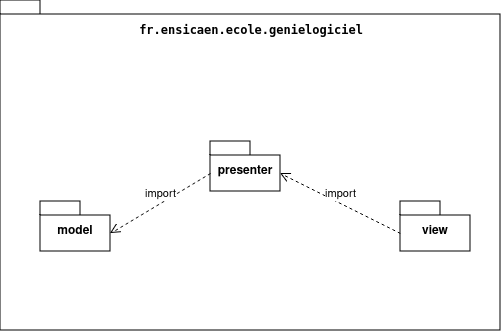

The diagram above was exported from draw.io. Its source (the exported page's mxGraphModel, read from the mxfile embedded in the PNG):
<mxGraphModel dx="1364" dy="795" grid="1" gridSize="10" guides="1" tooltips="1" connect="1" arrows="1" fold="1" page="1" pageScale="1" pageWidth="827" pageHeight="1169" math="0" shadow="0">
  <root>
    <mxCell id="0" />
    <mxCell id="1" parent="0" />
    <mxCell id="qm8CjzgQIm4Jr9o8MiHS-6" value="" style="shape=folder;fontStyle=1;spacingTop=10;tabWidth=40;tabHeight=14;tabPosition=left;html=1;whiteSpace=wrap;" parent="1" vertex="1">
      <mxGeometry x="159" y="179" width="500" height="330" as="geometry" />
    </mxCell>
    <mxCell id="qm8CjzgQIm4Jr9o8MiHS-12" value="model" style="shape=folder;fontStyle=1;spacingTop=10;tabWidth=40;tabHeight=14;tabPosition=left;html=1;whiteSpace=wrap;" parent="1" vertex="1">
      <mxGeometry x="199" y="380" width="70" height="50" as="geometry" />
    </mxCell>
    <mxCell id="qm8CjzgQIm4Jr9o8MiHS-13" value="import" style="html=1;verticalAlign=bottom;endArrow=open;dashed=1;endSize=8;curved=0;rounded=0;entryX=0;entryY=0;entryDx=70;entryDy=32;entryPerimeter=0;exitX=0;exitY=0;exitDx=0;exitDy=32;exitPerimeter=0;" parent="1" source="qm8CjzgQIm4Jr9o8MiHS-14" target="qm8CjzgQIm4Jr9o8MiHS-15" edge="1">
      <mxGeometry relative="1" as="geometry">
        <mxPoint x="589" y="440" as="sourcePoint" />
        <mxPoint x="479" y="450" as="targetPoint" />
      </mxGeometry>
    </mxCell>
    <mxCell id="qm8CjzgQIm4Jr9o8MiHS-14" value="&lt;div&gt;view&lt;/div&gt;" style="shape=folder;fontStyle=1;spacingTop=10;tabWidth=40;tabHeight=14;tabPosition=left;html=1;whiteSpace=wrap;" parent="1" vertex="1">
      <mxGeometry x="559" y="380" width="70" height="50" as="geometry" />
    </mxCell>
    <mxCell id="qm8CjzgQIm4Jr9o8MiHS-15" value="presenter" style="shape=folder;fontStyle=1;spacingTop=10;tabWidth=40;tabHeight=14;tabPosition=left;html=1;whiteSpace=wrap;" parent="1" vertex="1">
      <mxGeometry x="369" y="320" width="70" height="50" as="geometry" />
    </mxCell>
    <mxCell id="qm8CjzgQIm4Jr9o8MiHS-16" value="&lt;div&gt;import&lt;/div&gt;" style="html=1;verticalAlign=bottom;endArrow=open;dashed=1;endSize=8;curved=0;rounded=0;entryX=0;entryY=0;entryDx=70;entryDy=32;entryPerimeter=0;exitX=0;exitY=0;exitDx=0;exitDy=32;exitPerimeter=0;" parent="1" source="qm8CjzgQIm4Jr9o8MiHS-15" target="qm8CjzgQIm4Jr9o8MiHS-12" edge="1">
      <mxGeometry relative="1" as="geometry">
        <mxPoint x="559" y="450" as="sourcePoint" />
        <mxPoint x="479" y="450" as="targetPoint" />
      </mxGeometry>
    </mxCell>
    <mxCell id="wC7lpR_eL_JEbVWEuAMK-4" value="&lt;b&gt;&lt;code&gt;fr.ensicaen.ecole.genielogiciel&lt;/code&gt;&lt;/b&gt;" style="text;html=1;align=center;verticalAlign=middle;whiteSpace=wrap;rounded=0;" vertex="1" parent="1">
      <mxGeometry x="160" y="194" width="500" height="30" as="geometry" />
    </mxCell>
  </root>
</mxGraphModel>